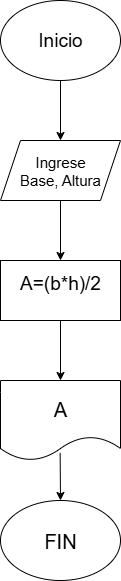

The diagram above was exported from draw.io. Its source (the exported page's mxGraphModel, read from the mxfile embedded in the PNG):
<mxGraphModel dx="1213" dy="730" grid="1" gridSize="10" guides="1" tooltips="1" connect="1" arrows="1" fold="1" page="1" pageScale="1" pageWidth="827" pageHeight="1169" math="0" shadow="0">
  <root>
    <mxCell id="0" />
    <mxCell id="1" parent="0" />
    <mxCell id="FzfbLFyBYz5cBicSleQ--1" value="&lt;font style=&quot;font-size: 19px;&quot;&gt;Inicio&lt;/font&gt;" style="ellipse;whiteSpace=wrap;html=1;" vertex="1" parent="1">
      <mxGeometry x="340" y="20" width="120" height="80" as="geometry" />
    </mxCell>
    <mxCell id="FzfbLFyBYz5cBicSleQ--2" value="" style="endArrow=classic;html=1;rounded=0;exitX=0.5;exitY=1;exitDx=0;exitDy=0;" edge="1" parent="1" source="FzfbLFyBYz5cBicSleQ--1">
      <mxGeometry width="50" height="50" relative="1" as="geometry">
        <mxPoint x="390" y="400" as="sourcePoint" />
        <mxPoint x="400" y="160" as="targetPoint" />
      </mxGeometry>
    </mxCell>
    <mxCell id="FzfbLFyBYz5cBicSleQ--3" value="&lt;font style=&quot;font-size: 15px;&quot;&gt;Ingrese&lt;/font&gt;&lt;div&gt;&lt;font style=&quot;font-size: 15px;&quot;&gt;Base, Altura&lt;/font&gt;&lt;/div&gt;" style="shape=parallelogram;perimeter=parallelogramPerimeter;whiteSpace=wrap;html=1;fixedSize=1;" vertex="1" parent="1">
      <mxGeometry x="340" y="160" width="120" height="60" as="geometry" />
    </mxCell>
    <mxCell id="FzfbLFyBYz5cBicSleQ--4" value="" style="endArrow=classic;html=1;rounded=0;exitX=0.5;exitY=1;exitDx=0;exitDy=0;" edge="1" parent="1" source="FzfbLFyBYz5cBicSleQ--3">
      <mxGeometry width="50" height="50" relative="1" as="geometry">
        <mxPoint x="390" y="400" as="sourcePoint" />
        <mxPoint x="400" y="280" as="targetPoint" />
      </mxGeometry>
    </mxCell>
    <mxCell id="FzfbLFyBYz5cBicSleQ--5" value="&lt;font style=&quot;font-size: 19px;&quot;&gt;A=(b*h)/2&lt;/font&gt;&lt;div&gt;&lt;br&gt;&lt;/div&gt;" style="rounded=0;whiteSpace=wrap;html=1;" vertex="1" parent="1">
      <mxGeometry x="340" y="280" width="120" height="60" as="geometry" />
    </mxCell>
    <mxCell id="FzfbLFyBYz5cBicSleQ--6" value="" style="endArrow=classic;html=1;rounded=0;exitX=0.5;exitY=1;exitDx=0;exitDy=0;" edge="1" parent="1" source="FzfbLFyBYz5cBicSleQ--5">
      <mxGeometry width="50" height="50" relative="1" as="geometry">
        <mxPoint x="390" y="390" as="sourcePoint" />
        <mxPoint x="400" y="400" as="targetPoint" />
      </mxGeometry>
    </mxCell>
    <mxCell id="FzfbLFyBYz5cBicSleQ--10" value="&lt;font style=&quot;font-size: 20px;&quot;&gt;A&lt;/font&gt;" style="shape=document;whiteSpace=wrap;html=1;boundedLbl=1;" vertex="1" parent="1">
      <mxGeometry x="340" y="400" width="120" height="80" as="geometry" />
    </mxCell>
    <mxCell id="FzfbLFyBYz5cBicSleQ--11" value="" style="endArrow=classic;html=1;rounded=0;exitX=0.497;exitY=0.904;exitDx=0;exitDy=0;exitPerimeter=0;" edge="1" parent="1" source="FzfbLFyBYz5cBicSleQ--10">
      <mxGeometry width="50" height="50" relative="1" as="geometry">
        <mxPoint x="390" y="390" as="sourcePoint" />
        <mxPoint x="400" y="520" as="targetPoint" />
      </mxGeometry>
    </mxCell>
    <mxCell id="FzfbLFyBYz5cBicSleQ--12" value="&lt;font style=&quot;font-size: 20px;&quot;&gt;FIN&lt;/font&gt;" style="ellipse;whiteSpace=wrap;html=1;" vertex="1" parent="1">
      <mxGeometry x="340" y="520" width="120" height="80" as="geometry" />
    </mxCell>
  </root>
</mxGraphModel>